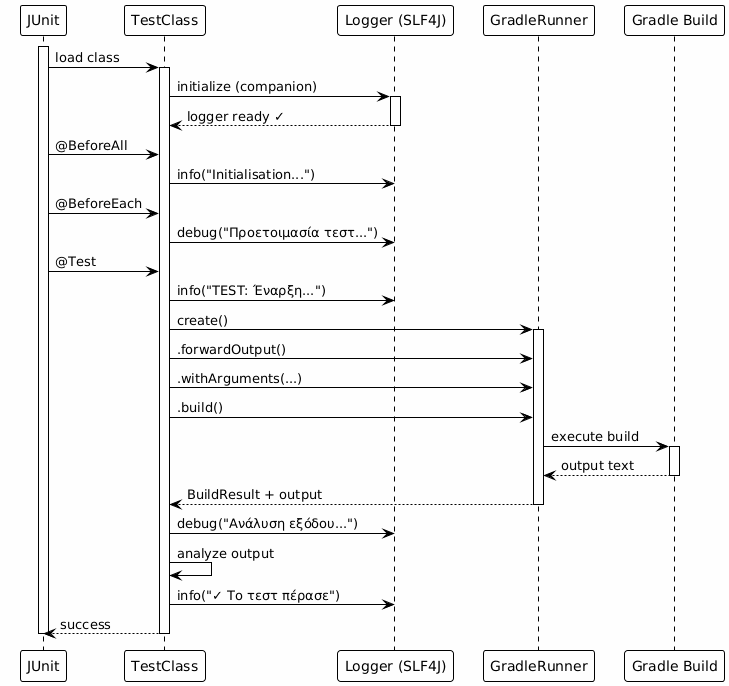

The diagram above was rendered by PlantUML. Its source (embedded in the PNG):
@startuml







<style>
  root {
    BackgroundColor white
    FontColor black
    FontName Verdana
    HyperLinkColor blue
    LineColor black
    LineThickness 1
    Margin 5
  }
  document {
    caption {
      LineThickness 0
    }
    footer {
      LineThickness 0
    }
    header {
      LineThickness 0
    }
    title {
      FontSize 22
      LineThickness 0
    }
  }
  node {
    MaximumWidth 300
  }
</style>

skinparam ArrowLollipopColor black
skinparam BackgroundColor white
skinparam DefaultFontName Verdana
skinparam DefaultMonospacedFontName Courier
skinparam LifelineStrategy nosolid
skinparam ParticipantPadding 10
skinparam SequenceLifeLineBorderColor black
skinparam Shadowing false
skinparam UseBetaStyle true

skinparam Activity {
  BackgroundColor white
  BarColor black
  BorderColor black
  FontColor black
  FontName Verdana
}
skinparam Boundary {
  FontColor black
}
skinparam Box {
  Padding 5
}
skinparam CircledCharacter {
  FontColor black
  FontName Courier
  Radius 9
}
skinparam Class {
  BackgroundColor white
  BorderColor black
  FontColor black
  FontName Verdana
}
skinparam ClassAttribute {
  FontColor black
  FontName Verdana
}
skinparam ClassStereotype {
  FontColor black
  FontName Verdana
}
skinparam Footer {
  FontColor black
  FontName Verdana
}
skinparam Header {
  FontColor black
  FontName Verdana
}
skinparam Hyperlink {
  Color blue
}
skinparam IconPackage {
  Color black
  BackgroundColor white
}
skinparam IconPrivate {
  Color black
  BackgroundColor white
}
skinparam IconProtected {
  Color black
  BackgroundColor white
}
skinparam IconPublic {
  Color black
  BackgroundColor white
}
skinparam Note {
  FontColor black
  FontName Verdana
}
skinparam Object {
  BorderColor black
}
skinparam Package {
  BorderColor black
  FontColor black
  FontName Verdana
}
skinparam State {
  BackgroundColor white
  BorderColor black
}
skinparam StereotypeA {
  BackgroundColor white
  BorderColor black
}
skinparam StereotypeC {
  BackgroundColor white
  BorderColor black
}
skinparam StereotypeE {
  BackgroundColor white
  BorderColor black
}
skinparam StereotypeI {
  BackgroundColor white
  BorderColor black
}
skinparam StereotypeN {
  BackgroundColor white
  BorderColor black
}
skinparam UseCaseStereoType {
  FontColor black
  FontName Verdana
}
skinparam backgroundColor #FEFEFE

participant "JUnit" as junit
participant "TestClass" as test
participant "Logger (SLF4J)" as logger
participant "GradleRunner" as runner
participant "Gradle Build" as gradle

activate junit
junit -> test : load class
activate test

test -> logger : initialize (companion)
activate logger
logger --> test : logger ready ✓
deactivate logger

junit -> test : @BeforeAll
test -> logger : info("Initialisation...")

junit -> test : @BeforeEach
test -> logger : debug("Προετοιμασία τεστ...")

junit -> test : @Test
test -> logger : info("TEST: Έναρξη...")

test -> runner : create()
activate runner
test -> runner : .forwardOutput()
test -> runner : .withArguments(...)
test -> runner : .build()

runner -> gradle : execute build
activate gradle
gradle --> runner : output text
deactivate gradle

runner --> test : BuildResult + output
deactivate runner

test -> logger : debug("Ανάλυση εξόδου...")
test -> test : analyze output
test -> logger : info("✓ Το τεστ πέρασε")

test --> junit : success
deactivate test
deactivate junit

@enduml